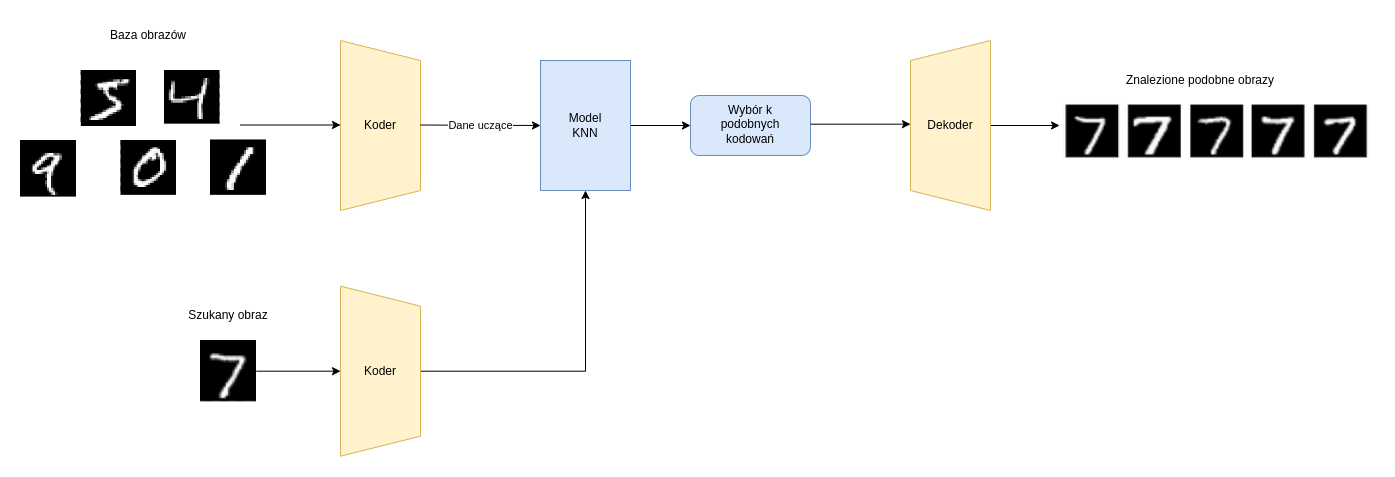

The diagram above was exported from draw.io. Its source (the exported page's mxGraphModel, read from the mxfile embedded in the PNG):
<mxGraphModel dx="1422" dy="878" grid="1" gridSize="10" guides="1" tooltips="1" connect="1" arrows="1" fold="1" page="1" pageScale="1" pageWidth="827" pageHeight="1169" math="0" shadow="0">
  <root>
    <mxCell id="0" />
    <mxCell id="1" parent="0" />
    <mxCell id="RaCeDxM6eTqthw9mt6Iy-1" value="" style="shape=image;verticalLabelPosition=bottom;labelBackgroundColor=default;verticalAlign=top;aspect=fixed;imageAspect=0;image=data:image/png,(base64 omitted: 1716 chars);" vertex="1" parent="1">
      <mxGeometry x="80" y="330" width="56" height="56" as="geometry" />
    </mxCell>
    <mxCell id="RaCeDxM6eTqthw9mt6Iy-2" value="" style="shape=image;verticalLabelPosition=bottom;labelBackgroundColor=default;verticalAlign=top;aspect=fixed;imageAspect=0;image=data:image/png,(base64 omitted: 1732 chars);" vertex="1" parent="1">
      <mxGeometry x="120" y="400" width="56" height="54.86" as="geometry" />
    </mxCell>
    <mxCell id="RaCeDxM6eTqthw9mt6Iy-3" value="" style="shape=image;verticalLabelPosition=bottom;labelBackgroundColor=default;verticalAlign=top;aspect=fixed;imageAspect=0;image=data:image/png,(base64 omitted: 1352 chars);" vertex="1" parent="1">
      <mxGeometry x="164" y="330" width="56" height="53.67" as="geometry" />
    </mxCell>
    <mxCell id="RaCeDxM6eTqthw9mt6Iy-4" value="" style="shape=image;verticalLabelPosition=bottom;labelBackgroundColor=default;verticalAlign=top;aspect=fixed;imageAspect=0;image=data:image/png,(base64 omitted: 1068 chars);" vertex="1" parent="1">
      <mxGeometry x="210" y="399.47" width="56" height="55.39" as="geometry" />
    </mxCell>
    <mxCell id="RaCeDxM6eTqthw9mt6Iy-5" value="" style="shape=image;verticalLabelPosition=bottom;labelBackgroundColor=default;verticalAlign=top;aspect=fixed;imageAspect=0;image=data:image/png,(base64 omitted: 1440 chars);" vertex="1" parent="1">
      <mxGeometry x="20" y="400" width="56" height="56.6" as="geometry" />
    </mxCell>
    <mxCell id="RaCeDxM6eTqthw9mt6Iy-6" value="Baza obrazów" style="text;html=1;strokeColor=none;fillColor=none;align=center;verticalAlign=middle;whiteSpace=wrap;rounded=0;" vertex="1" parent="1">
      <mxGeometry x="76" y="280" width="144" height="30" as="geometry" />
    </mxCell>
    <mxCell id="RaCeDxM6eTqthw9mt6Iy-8" value="" style="shape=trapezoid;perimeter=trapezoidPerimeter;whiteSpace=wrap;html=1;fixedSize=1;direction=south;fillColor=#fff2cc;strokeColor=#d6b656;" vertex="1" parent="1">
      <mxGeometry x="340" y="300" width="80" height="170" as="geometry" />
    </mxCell>
    <mxCell id="RaCeDxM6eTqthw9mt6Iy-9" value="Koder" style="text;html=1;strokeColor=none;fillColor=none;align=center;verticalAlign=middle;whiteSpace=wrap;rounded=0;" vertex="1" parent="1">
      <mxGeometry x="350" y="370" width="60" height="30" as="geometry" />
    </mxCell>
    <mxCell id="RaCeDxM6eTqthw9mt6Iy-32" style="edgeStyle=orthogonalEdgeStyle;rounded=0;orthogonalLoop=1;jettySize=auto;html=1;exitX=1;exitY=0.5;exitDx=0;exitDy=0;entryX=0;entryY=0.5;entryDx=0;entryDy=0;" edge="1" parent="1" source="RaCeDxM6eTqthw9mt6Iy-11" target="RaCeDxM6eTqthw9mt6Iy-30">
      <mxGeometry relative="1" as="geometry" />
    </mxCell>
    <mxCell id="RaCeDxM6eTqthw9mt6Iy-11" value="" style="rounded=0;whiteSpace=wrap;html=1;fillColor=#dae8fc;strokeColor=#6c8ebf;" vertex="1" parent="1">
      <mxGeometry x="540" y="320" width="90" height="130" as="geometry" />
    </mxCell>
    <mxCell id="RaCeDxM6eTqthw9mt6Iy-12" value="Model KNN" style="text;html=1;strokeColor=none;fillColor=none;align=center;verticalAlign=middle;whiteSpace=wrap;rounded=0;" vertex="1" parent="1">
      <mxGeometry x="555" y="370" width="60" height="30" as="geometry" />
    </mxCell>
    <mxCell id="RaCeDxM6eTqthw9mt6Iy-26" style="edgeStyle=orthogonalEdgeStyle;rounded=0;orthogonalLoop=1;jettySize=auto;html=1;entryX=0.5;entryY=1;entryDx=0;entryDy=0;" edge="1" parent="1" source="RaCeDxM6eTqthw9mt6Iy-14" target="RaCeDxM6eTqthw9mt6Iy-16">
      <mxGeometry relative="1" as="geometry">
        <mxPoint x="330" y="630.69" as="targetPoint" />
      </mxGeometry>
    </mxCell>
    <mxCell id="RaCeDxM6eTqthw9mt6Iy-14" value="" style="shape=image;verticalLabelPosition=bottom;labelBackgroundColor=default;verticalAlign=top;aspect=fixed;imageAspect=0;image=data:image/png,(base64 omitted: 2040 chars);" vertex="1" parent="1">
      <mxGeometry x="200" y="600" width="56" height="61.38" as="geometry" />
    </mxCell>
    <mxCell id="RaCeDxM6eTqthw9mt6Iy-15" value="Szukany obraz" style="text;html=1;strokeColor=none;fillColor=none;align=center;verticalAlign=middle;whiteSpace=wrap;rounded=0;" vertex="1" parent="1">
      <mxGeometry x="183" y="560" width="90" height="30" as="geometry" />
    </mxCell>
    <mxCell id="RaCeDxM6eTqthw9mt6Iy-28" style="edgeStyle=orthogonalEdgeStyle;rounded=0;orthogonalLoop=1;jettySize=auto;html=1;exitX=0.5;exitY=0;exitDx=0;exitDy=0;" edge="1" parent="1" source="RaCeDxM6eTqthw9mt6Iy-16" target="RaCeDxM6eTqthw9mt6Iy-11">
      <mxGeometry relative="1" as="geometry" />
    </mxCell>
    <mxCell id="RaCeDxM6eTqthw9mt6Iy-16" value="" style="shape=trapezoid;perimeter=trapezoidPerimeter;whiteSpace=wrap;html=1;fixedSize=1;direction=south;fillColor=#fff2cc;strokeColor=#d6b656;" vertex="1" parent="1">
      <mxGeometry x="340" y="545.69" width="80" height="170" as="geometry" />
    </mxCell>
    <mxCell id="RaCeDxM6eTqthw9mt6Iy-17" value="Koder" style="text;html=1;strokeColor=none;fillColor=none;align=center;verticalAlign=middle;whiteSpace=wrap;rounded=0;" vertex="1" parent="1">
      <mxGeometry x="350" y="615.69" width="60" height="30" as="geometry" />
    </mxCell>
    <mxCell id="RaCeDxM6eTqthw9mt6Iy-18" value="" style="endArrow=classic;html=1;rounded=0;" edge="1" parent="1">
      <mxGeometry relative="1" as="geometry">
        <mxPoint x="240" y="384.5" as="sourcePoint" />
        <mxPoint x="340" y="384.5" as="targetPoint" />
      </mxGeometry>
    </mxCell>
    <mxCell id="RaCeDxM6eTqthw9mt6Iy-24" value="" style="endArrow=classic;html=1;rounded=0;entryX=0;entryY=0.5;entryDx=0;entryDy=0;" edge="1" parent="1" target="RaCeDxM6eTqthw9mt6Iy-11">
      <mxGeometry relative="1" as="geometry">
        <mxPoint x="420" y="384.5" as="sourcePoint" />
        <mxPoint x="520" y="384.5" as="targetPoint" />
      </mxGeometry>
    </mxCell>
    <mxCell id="RaCeDxM6eTqthw9mt6Iy-25" value="Dane uczące" style="edgeLabel;resizable=0;html=1;align=center;verticalAlign=middle;" connectable="0" vertex="1" parent="RaCeDxM6eTqthw9mt6Iy-24">
      <mxGeometry relative="1" as="geometry" />
    </mxCell>
    <mxCell id="RaCeDxM6eTqthw9mt6Iy-30" value="" style="rounded=1;whiteSpace=wrap;html=1;fillColor=#dae8fc;strokeColor=#6c8ebf;" vertex="1" parent="1">
      <mxGeometry x="690" y="355" width="120" height="60" as="geometry" />
    </mxCell>
    <mxCell id="RaCeDxM6eTqthw9mt6Iy-33" value="Wybór k podobnych kodowań" style="text;html=1;strokeColor=none;fillColor=none;align=center;verticalAlign=middle;whiteSpace=wrap;rounded=0;" vertex="1" parent="1">
      <mxGeometry x="720" y="369.47" width="60" height="30" as="geometry" />
    </mxCell>
    <mxCell id="RaCeDxM6eTqthw9mt6Iy-39" style="edgeStyle=orthogonalEdgeStyle;rounded=0;orthogonalLoop=1;jettySize=auto;html=1;exitX=0.5;exitY=1;exitDx=0;exitDy=0;entryX=-0.003;entryY=0.403;entryDx=0;entryDy=0;entryPerimeter=0;" edge="1" parent="1" source="RaCeDxM6eTqthw9mt6Iy-34" target="RaCeDxM6eTqthw9mt6Iy-38">
      <mxGeometry relative="1" as="geometry" />
    </mxCell>
    <mxCell id="RaCeDxM6eTqthw9mt6Iy-34" value="" style="shape=trapezoid;perimeter=trapezoidPerimeter;whiteSpace=wrap;html=1;fixedSize=1;direction=north;fillColor=#fff2cc;strokeColor=#d6b656;" vertex="1" parent="1">
      <mxGeometry x="910" y="300" width="80" height="170" as="geometry" />
    </mxCell>
    <mxCell id="RaCeDxM6eTqthw9mt6Iy-35" value="Dekoder" style="text;html=1;strokeColor=none;fillColor=none;align=center;verticalAlign=middle;whiteSpace=wrap;rounded=0;" vertex="1" parent="1">
      <mxGeometry x="920" y="370" width="60" height="30" as="geometry" />
    </mxCell>
    <mxCell id="RaCeDxM6eTqthw9mt6Iy-36" value="" style="endArrow=classic;html=1;rounded=0;" edge="1" parent="1">
      <mxGeometry relative="1" as="geometry">
        <mxPoint x="810" y="383.67" as="sourcePoint" />
        <mxPoint x="910" y="383.67" as="targetPoint" />
      </mxGeometry>
    </mxCell>
    <mxCell id="RaCeDxM6eTqthw9mt6Iy-38" value="" style="shape=image;verticalLabelPosition=bottom;labelBackgroundColor=default;verticalAlign=top;aspect=fixed;imageAspect=0;image=data:image/png,(base64 omitted: 10048 chars);" vertex="1" parent="1">
      <mxGeometry x="1060" y="360" width="314" height="62" as="geometry" />
    </mxCell>
    <mxCell id="RaCeDxM6eTqthw9mt6Iy-40" value="Znalezione podobne obrazy" style="text;html=1;strokeColor=none;fillColor=none;align=center;verticalAlign=middle;whiteSpace=wrap;rounded=0;" vertex="1" parent="1">
      <mxGeometry x="1110" y="325" width="180" height="30" as="geometry" />
    </mxCell>
  </root>
</mxGraphModel>